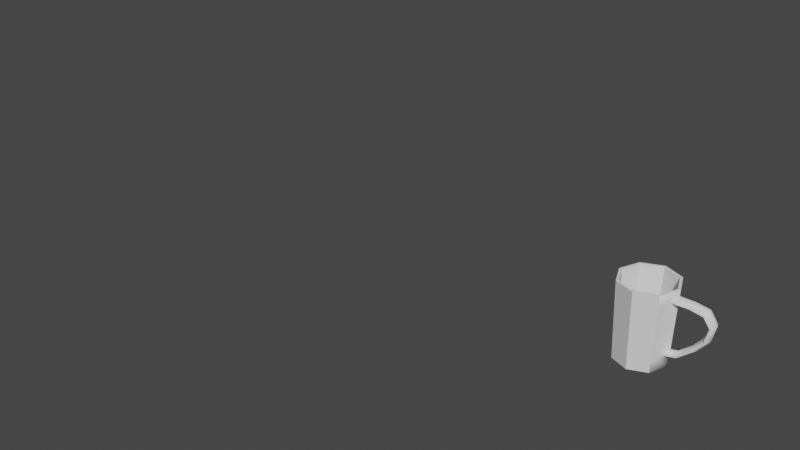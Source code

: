 # Source: MugBlocking.blend  (saved by Blender 2.80.75; exported with 4.5.12 LTS)
import bpy
from mathutils import Matrix  # noqa: F401  (used for matrix-valued properties, if any)

bpy.ops.wm.read_factory_settings(use_empty=True)
scene = bpy.context.scene
scene.name = 'Scene'

# ---- collections
col_collection = bpy.data.collections.new('Collection'); scene.collection.children.link(col_collection)

# ---- world
world_world = bpy.data.worlds.new('World'); scene.world = world_world
world_world.use_nodes = True; world_world.node_tree.nodes.clear()
_N = world_world.node_tree.nodes; _L = world_world.node_tree.links
n0 = _N.new('ShaderNodeOutputWorld'); n0.name = 'World Output'; n0.location = (300, 300)
n1 = _N.new('ShaderNodeBackground'); n1.name = 'Background'; n1.location = (10, 300)
n1.inputs[0].default_value = (0.05088, 0.05088, 0.05088, 1.0)
_L.new(n1.outputs[0], n0.inputs[0])
n0.is_active_output = True
world_world.color = (0.05088, 0.05088, 0.05088)
world_world.use_sun_shadow = False
world_world.sun_shadow_jitter_overblur = 0.0

# ---- meshes
me_playerblocking_mesh = bpy.data.meshes.new('PlayerBlocking_Mesh')
me_playerblocking_mesh.from_pydata([], [], [])
me_playerblocking_mesh.materials.append(None)
me_playerblocking_mesh.update()
me_mugblocking_mesh = bpy.data.meshes.new('MugBlocking_Mesh')
me_mugblocking_mesh.from_pydata([(1.262e-10, 0.0352, 0.002732), (-0.02489, 0.02489, 0.002732), (-0.0352, -1.635e-09, 0.002732), (-0.02489, -0.02489, 0.002732), (3.458e-09, -0.0352, 0.002732), (0.02489, -0.02489, 0.002732), (0.0352, 4.861e-10, 0.002732), (0.02489, 0.02489, 0.002732), (7.194e-10, 0.0432, 0.1272), (-0.03055, 0.03055, 0.1272), (-0.0432, -2.174e-09, 0.1272), (-0.03055, -0.03055, 0.1272), (4.866e-09, -0.0432, 0.1272), (0.03055, -0.03055, 0.1272), (0.0432, 4.647e-10, 0.1272), (0.03055, 0.03055, 0.1272), (0.0, 0.04235, 0.0), (-0.02995, 0.02995, 0.0), (-0.04235, -1.851e-09, 0.0), (-0.02995, -0.02995, 0.0), (3.702e-09, -0.04235, 0.0), (0.02995, -0.02995, 0.0), (0.04235, 5.05e-10, 0.0), (0.02995, 0.02995, 0.0), (7.194e-10, 0.04743, 0.127), (-0.03354, 0.03354, 0.127), (-0.04743, -2.174e-09, 0.127), (-0.03354, -0.03354, 0.127), (4.866e-09, -0.04743, 0.127), (0.03354, -0.03354, 0.127), (0.04743, 4.647e-10, 0.127), (0.03354, 0.03354, 0.127), (0.04344, 4.963e-10, 0.02729), (0.03821, -0.01224, 0.02314), (0.04302, 4.997e-10, 0.01674), (0.03821, 0.01224, 0.02314), (0.05545, 5.742e-09, 0.03281), (0.05833, -0.01402, 0.02861), (0.0612, -3.834e-09, 0.02442), (0.05833, 0.01402, 0.02861), (0.07577, 4.794e-09, 0.05046), (0.07945, -0.01402, 0.04696), (0.08313, -5.217e-09, 0.04345), (0.07945, 0.01402, 0.04696), (0.09068, 4.345e-09, 0.06989), (0.09504, -0.01402, 0.06732), (0.0994, -5.666e-09, 0.06475), (0.09504, 0.01402, 0.06732), (0.09641, 6.154e-09, 0.0906), (0.101, -0.01402, 0.09146), (0.1056, -6.272e-09, 0.09231), (0.101, 0.01402, 0.09146), (0.0878, 5.661e-09, 0.1025), (0.08976, -0.01402, 0.1071), (0.09172, -5.282e-09, 0.1117), (0.08976, 0.01402, 0.1071), (0.06845, 6.933e-09, 0.1058), (0.06791, -0.01402, 0.1108), (0.06897, -4.762e-09, 0.1159), (0.06791, 0.01402, 0.1108), (0.04654, 4.718e-10, 0.1046), (0.04127, -0.01322, 0.11), (0.04696, 4.684e-10, 0.1154), (0.04127, 0.01322, 0.11), (4.71e-09, -0.04675, 0.11), (-0.04675, -2.131e-09, 0.11), (6.228e-10, 0.04675, 0.11), (0.03306, 0.03306, 0.11), (0.03306, -0.03306, 0.11), (-0.03306, -0.03306, 0.11), (-0.03306, 0.03306, 0.11), (0.03716, -0.02314, 0.11), (0.03716, 0.02314, 0.11), (-0.04328, -1.91e-09, 0.02314), (0.0344, -0.02142, 0.02314), (0.0344, 0.02142, 0.02314), (3.914e-09, -0.04328, 0.02314), (-0.0306, 0.0306, 0.02314), (0.0306, 0.0306, 0.02314), (-0.0306, -0.0306, 0.02314), (0.0306, -0.0306, 0.02314), (1.31e-10, 0.04328, 0.02314)], [], [(5, 4, 12, 13), (76, 79, 19, 20), (1, 0, 8, 9), (0, 7, 15, 8), (15, 14, 30, 31), (6, 5, 13, 14), (2, 1, 9, 10), (3, 2, 10, 11), (1, 2, 7, 0), (4, 3, 11, 12), (7, 6, 14, 15), (69, 27, 26, 65), (68, 29, 28, 64), (70, 25, 24, 66), (66, 24, 31, 67), (67, 31, 30, 72), (74, 22, 34, 33), (80, 21, 22, 74), (6, 3, 4, 5), (7, 2, 3, 6), (9, 8, 24, 25), (10, 9, 25, 26), (72, 30, 62, 63), (23, 22, 21, 16), (13, 12, 28, 29), (12, 11, 27, 28), (11, 10, 26, 27), (8, 15, 31, 24), (34, 38, 37, 33), (35, 39, 38, 34), (33, 37, 36, 32), (37, 41, 40, 36), (38, 42, 41, 37), (39, 43, 42, 38), (40, 44, 47, 43), (41, 45, 44, 40), (42, 46, 45, 41), (43, 47, 46, 42), (44, 48, 51, 47), (45, 49, 48, 44), (46, 50, 49, 45), (47, 51, 50, 46), (48, 52, 55, 51), (49, 53, 52, 48), (50, 54, 53, 49), (51, 55, 54, 50), (52, 56, 59, 55), (53, 57, 56, 52), (54, 58, 57, 53), (55, 59, 58, 54), (56, 60, 63, 59), (57, 61, 60, 56), (58, 62, 61, 57), (59, 63, 62, 58), (32, 36, 39, 35), (36, 40, 43, 39), (65, 26, 25, 70), (14, 13, 29, 30), (72, 75, 78, 67), (65, 73, 79, 69), (64, 28, 27, 69), (70, 66, 81, 77), (73, 65, 70, 77), (61, 71, 74, 33), (68, 64, 76, 80), (76, 64, 69, 79), (78, 75, 22, 23), (21, 80, 76, 20), (22, 75, 35, 34), (71, 30, 29, 68), (19, 79, 73, 18), (18, 73, 77, 17), (17, 77, 81, 16), (16, 81, 78, 23), (61, 62, 30, 71), (17, 20, 19, 18), (16, 21, 20, 17), (35, 63, 60, 32), (33, 32, 60, 61), (66, 67, 78, 81), (74, 71, 68, 80), (75, 72, 63, 35)])
me_mugblocking_mesh.polygons.foreach_set('use_smooth', [0, 0, 0, 0, 0, 0, 0, 0, 0, 0, 0, 0, 0, 0, 0, 0, 1, 1, 0, 0, 0, 0, 0, 0, 0, 0, 0, 0, 1, 1, 1, 1, 1, 1, 1, 1, 1, 1, 1, 1, 1, 1, 1, 1, 1, 1, 1, 1, 1, 1, 1, 1, 1, 1, 1, 1, 0, 0, 0, 0, 0, 0, 0, 0, 0, 0, 0, 0, 0, 1, 0, 0, 0, 0, 1, 0, 0, 0, 0, 0, 0, 0])
_uv = me_mugblocking_mesh.uv_layers.new(name='UVMap')
_uv.uv.foreach_set('vector', [0.0, 0.0, 0.0, 0.0, 0.0, 0.0, 0.0, 0.0, 0.0, 0.0, 0.0, 0.0, 0.0, 0.0, 0.0, 0.0, 0.0, 0.0, 0.0, 0.0, 0.0, 0.0, 0.0, 0.0, 0.0, 0.0, 0.0, 0.0, 0.0, 0.0, 0.0, 0.0, 0.0, 0.0, 0.0, 0.0, 0.0, 0.0, 0.0, 0.0, 0.0, 0.0, 0.0, 0.0, 0.0, 0.0, 0.0, 0.0, 0.0, 0.0, 0.0, 0.0, 0.0, 0.0, 0.0, 0.0, 0.0, 0.0, 0.0, 0.0, 0.0, 0.0, 0.0, 0.0, 0.0, 0.0, 0.0, 0.0, 0.0, 0.0, 0.0, 0.0, 0.0, 0.0, 0.0, 0.0, 0.0, 0.0, 0.0, 0.0, 0.0, 0.0, 0.0, 0.0, 0.0, 0.0, 0.0, 0.0, 0.0, 0.0, 0.0, 0.0, 0.0, 0.0, 0.0, 0.0, 0.0, 0.0, 0.0, 0.0, 0.0, 0.0, 0.0, 0.0, 0.0, 0.0, 0.0, 0.0, 0.0, 0.0, 0.0, 0.0, 0.0, 0.0, 0.0, 0.0, 0.0, 0.0, 0.0, 0.0, 0.0, 0.0, 0.0, 0.0, 0.0, 0.0, 0.0, 0.0, 0.0, 0.0, 0.0, 0.0, 0.0, 0.0, 0.0, 0.0, 0.0, 0.0, 0.0, 0.0, 0.0, 0.0, 0.0, 0.0, 0.0, 0.0, 0.0, 0.0, 0.0, 0.0, 0.0, 0.0, 0.0, 0.0, 0.0, 0.0, 0.0, 0.0, 0.0, 0.0, 0.0, 0.0, 0.0, 0.0, 0.0, 0.0, 0.0, 0.0, 0.0, 0.0, 0.0, 0.0, 0.0, 0.0, 0.0, 0.0, 0.0, 0.0, 0.0, 0.0, 0.0, 0.0, 0.0, 0.0, 0.0, 0.0, 0.0, 0.0, 0.0, 0.0, 0.0, 0.0, 0.0, 0.0, 0.0, 0.0, 0.0, 0.0, 0.0, 0.0, 0.0, 0.0, 0.0, 0.0, 0.0, 0.0, 0.0, 0.0, 0.0, 0.0, 0.0, 0.0, 0.0, 0.0, 0.0, 0.0, 0.0, 0.0, 0.0, 0.0, 0.0, 0.0, 0.0, 0.0, 0.0, 0.0, 0.0, 0.0, 0.0, 0.0, 0.0, 0.0, 0.0, 0.0, 0.0, 0.0, 0.0, 0.0, 0.0, 0.0, 0.0, 0.0, 0.0, 0.0, 0.0, 0.0, 0.0, 0.0, 0.0, 0.0, 0.0, 0.0, 0.0, 0.0, 0.0, 0.0, 0.0, 0.0, 0.0, 0.0, 0.0, 0.0, 0.0, 0.0, 0.0, 0.0, 0.0, 0.0, 0.0, 0.0, 0.0, 0.0, 0.0, 0.0, 0.0, 0.0, 0.0, 0.0, 0.0, 0.0, 0.0, 0.0, 0.0, 0.0, 0.0, 0.0, 0.0, 0.0, 0.0, 0.0, 0.0, 0.0, 0.0, 0.0, 0.0, 0.0, 0.0, 0.0, 0.0, 0.0, 0.0, 0.0, 0.0, 0.0, 0.0, 0.0, 0.0, 0.0, 0.0, 0.0, 0.0, 0.0, 0.0, 0.0, 0.0, 0.0, 0.0, 0.0, 0.0, 0.0, 0.0, 0.0, 0.0, 0.0, 0.0, 0.0, 0.0, 0.0, 0.0, 0.0, 0.0, 0.0, 0.0, 0.0, 0.0, 0.0, 0.0, 0.0, 0.0, 0.0, 0.0, 0.0, 0.0, 0.0, 0.0, 0.0, 0.0, 0.0, 0.0, 0.0, 0.0, 0.0, 0.0, 0.0, 0.0, 0.0, 0.0, 0.0, 0.0, 0.0, 0.0, 0.0, 0.0, 0.0, 0.0, 0.0, 0.0, 0.0, 0.0, 0.0, 0.0, 0.0, 0.0, 0.0, 0.0, 0.0, 0.0, 0.0, 0.0, 0.0, 0.0, 0.0, 0.0, 0.0, 0.0, 0.0, 0.0, 0.0, 0.0, 0.0, 0.0, 0.0, 0.0, 0.0, 0.0, 0.0, 0.0, 0.0, 0.0, 0.0, 0.0, 0.0, 0.0, 0.0, 0.0, 0.0, 0.0, 0.0, 0.0, 0.0, 0.0, 0.0, 0.0, 0.0, 0.0, 0.0, 0.0, 0.0, 0.0, 0.0, 0.0, 0.0, 0.0, 0.0, 0.0, 0.0, 0.0, 0.0, 0.0, 0.0, 0.0, 0.0, 0.0, 0.0, 0.0, 0.0, 0.0, 0.0, 0.0, 0.0, 0.0, 0.0, 0.0, 0.0, 0.0, 0.0, 0.0, 0.0, 0.0, 0.0, 0.0, 0.0, 0.0, 0.0, 0.0, 0.0, 0.0, 0.0, 0.0, 0.0, 0.0, 0.0, 0.0, 0.0, 0.0, 0.0, 0.0, 0.0, 0.0, 0.0, 0.0, 0.0, 0.0, 0.0, 0.0, 0.0, 0.0, 0.0, 0.0, 0.0, 0.0, 0.0, 0.0, 0.0, 0.0, 0.0, 0.0, 0.0, 0.0, 0.0, 0.0, 0.0, 0.0, 0.0, 0.0, 0.0, 0.0, 0.0, 0.0, 0.0, 0.0, 0.0, 0.0, 0.0, 0.0, 0.0, 0.0, 0.0, 0.0, 0.0, 0.0, 0.0, 0.0, 0.0, 0.0, 0.0, 0.0, 0.0, 0.0, 0.0, 0.0, 0.0, 0.0, 0.0, 0.0, 0.0, 0.0, 0.0, 0.0, 0.0, 0.0, 0.0, 0.0, 0.0, 0.0, 0.0, 0.0, 0.0, 0.0, 0.0, 0.0, 0.0, 0.0, 0.0, 0.0, 0.0, 0.0, 0.0, 0.0, 0.0, 0.0, 0.0, 0.0, 0.0, 0.0, 0.0, 0.0, 0.0, 0.0, 0.0, 0.0, 0.0, 0.0, 0.0, 0.0, 0.0, 0.0, 0.0, 0.0, 0.0, 0.0, 0.0, 0.0, 0.0, 0.0, 0.0, 0.0, 0.0, 0.0, 0.0, 0.0, 0.0, 0.0, 0.0, 0.0, 0.0, 0.0, 0.0, 0.0, 0.0, 0.0, 0.0, 0.0, 0.0, 0.0, 0.0, 0.0, 0.0, 0.0, 0.0, 0.0, 0.0, 0.0, 0.0, 0.0, 0.0, 0.0, 0.0, 0.0, 0.0, 0.0, 0.0, 0.0, 0.0, 0.0, 0.0, 0.0, 0.0, 0.0, 0.0, 0.0, 0.0, 0.0, 0.0, 0.0, 0.0, 0.0, 0.0, 0.0, 0.0, 0.0, 0.0, 0.0, 0.0, 0.0, 0.0, 0.0, 0.0, 0.0, 0.0, 0.0, 0.0, 0.0, 0.0, 0.0, 0.0, 0.0, 0.0, 0.0, 0.0, 0.0, 0.0, 0.0, 0.0, 0.0, 0.0])
me_mugblocking_mesh.use_remesh_preserve_volume = False
me_mugblocking_mesh.use_remesh_preserve_attributes = False
me_mugblocking_mesh.use_mirror_vertex_groups = False
me_mugblocking_mesh.update()

# ---- objects
ob_playerblocking = bpy.data.objects.new('PlayerBlocking', None)
ob_playerblocking_proxy = bpy.data.objects.new('PlayerBlocking_proxy', me_playerblocking_mesh)
ob_mugblocking = bpy.data.objects.new('MugBlocking', me_mugblocking_mesh)

# ---- transforms, parenting, visibility, modifiers, constraints
ob_playerblocking.location = (0.0, 0.0, 0.0)
ob_playerblocking_proxy.location = (-1.0, 0.0, 0.0)
ob_playerblocking_proxy.empty_image_offset = (-0.5, -0.5)
ob_playerblocking_proxy.lineart.crease_threshold = 0.0
ob_mugblocking.location = (0.0, 0.0, 0.0)
ob_mugblocking.lineart.crease_threshold = 0.0

# ---- collection membership
col_collection.objects.link(ob_playerblocking)
col_collection.objects.link(ob_playerblocking_proxy)
col_collection.objects.link(ob_mugblocking)

# ---- scene / render settings (as saved in the file)
scene.frame_start = 1; scene.frame_end = 250; scene.frame_set(1)
scene.render.engine = 'BLENDER_EEVEE_NEXT'
scene.cycles.use_denoising = False
scene.cycles.samples = 128
scene.cycles.sampling_pattern = 'TABULATED_SOBOL'
scene.cycles.use_adaptive_sampling = False
scene.cycles.use_light_tree = False
scene.view_settings.view_transform = 'Filmic'
bpy.context.view_layer.update()

# ---- added for rendering (the .blend has no active camera and no usable light): camera, sun
cam_auto = bpy.data.cameras.new('AutoCamera')
cam_auto.lens = 50.0
cam_auto.sensor_width = 36.0
cam_auto.clip_end = 1000.0
ob_auto_camera = bpy.data.objects.new('AutoCamera', cam_auto)
scene.collection.objects.link(ob_auto_camera)
ob_auto_camera.location = (0.586186, -1.24007, 0.890326)
ob_auto_camera.rotation_euler = (1.09748, -7.21219e-08, 0.694738)
scene.camera = ob_auto_camera
light_auto_sun = bpy.data.lights.new('AutoSun', 'SUN')
light_auto_sun.energy = 3.0
light_auto_sun.angle = 0.0523599
ob_auto_sun = bpy.data.objects.new('AutoSun', light_auto_sun)
scene.collection.objects.link(ob_auto_sun)
ob_auto_sun.rotation_euler = (0.872665, 0.174533, 0.523599)
bpy.context.view_layer.update()
